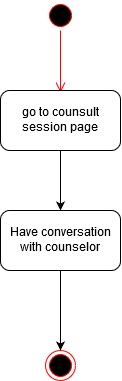

The diagram above was exported from draw.io. Its source (the exported page's mxGraphModel, read from the mxfile embedded in the PNG):
<mxGraphModel dx="628" dy="354" grid="1" gridSize="10" guides="1" tooltips="1" connect="1" arrows="1" fold="1" page="1" pageScale="1" pageWidth="850" pageHeight="1100" math="0" shadow="0">
  <root>
    <mxCell id="0" />
    <mxCell id="1" parent="0" />
    <mxCell id="ffyNOBP3A1Gcf9LcXdoP-1" value="" style="ellipse;html=1;shape=startState;fillColor=#000000;strokeColor=#ff0000;" parent="1" vertex="1">
      <mxGeometry x="385" y="10" width="30" height="30" as="geometry" />
    </mxCell>
    <mxCell id="ffyNOBP3A1Gcf9LcXdoP-2" value="" style="edgeStyle=orthogonalEdgeStyle;html=1;verticalAlign=bottom;endArrow=open;endSize=8;strokeColor=#ff0000;" parent="1" source="ffyNOBP3A1Gcf9LcXdoP-1" edge="1">
      <mxGeometry relative="1" as="geometry">
        <mxPoint x="400" y="102" as="targetPoint" />
      </mxGeometry>
    </mxCell>
    <mxCell id="7mIkCjw-Xu-lPZ5uSTfC-19" value="go to counsult session page" style="rounded=1;whiteSpace=wrap;html=1;" vertex="1" parent="1">
      <mxGeometry x="340" y="100" width="120" height="60" as="geometry" />
    </mxCell>
    <mxCell id="7mIkCjw-Xu-lPZ5uSTfC-26" value="" style="endArrow=classic;html=1;exitX=0.5;exitY=1;exitDx=0;exitDy=0;" edge="1" parent="1">
      <mxGeometry width="50" height="50" relative="1" as="geometry">
        <mxPoint x="400" y="280" as="sourcePoint" />
        <mxPoint x="400" y="360" as="targetPoint" />
      </mxGeometry>
    </mxCell>
    <mxCell id="7mIkCjw-Xu-lPZ5uSTfC-29" value="Have conversation with counselor" style="rounded=1;whiteSpace=wrap;html=1;" vertex="1" parent="1">
      <mxGeometry x="340" y="220" width="120" height="60" as="geometry" />
    </mxCell>
    <mxCell id="7mIkCjw-Xu-lPZ5uSTfC-32" value="" style="ellipse;html=1;shape=endState;fillColor=#000000;strokeColor=#ff0000;" vertex="1" parent="1">
      <mxGeometry x="385" y="360" width="30" height="30" as="geometry" />
    </mxCell>
    <mxCell id="7mIkCjw-Xu-lPZ5uSTfC-35" value="" style="edgeStyle=orthogonalEdgeStyle;rounded=0;orthogonalLoop=1;jettySize=auto;html=1;" edge="1" parent="1">
      <mxGeometry relative="1" as="geometry">
        <mxPoint x="400" y="160" as="sourcePoint" />
        <mxPoint x="400" y="220" as="targetPoint" />
      </mxGeometry>
    </mxCell>
  </root>
</mxGraphModel>